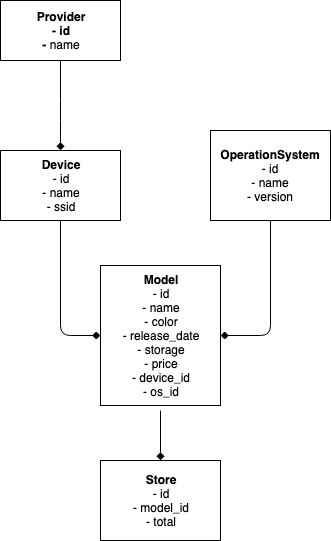

The diagram above was exported from draw.io. Its source (the exported page's mxGraphModel, read from the mxfile embedded in the PNG):
<mxGraphModel dx="523" dy="607" grid="1" gridSize="10" guides="1" tooltips="1" connect="1" arrows="1" fold="1" page="1" pageScale="1" pageWidth="1169" pageHeight="827" math="0" shadow="0">
  <root>
    <mxCell id="0" />
    <mxCell id="1" parent="0" />
    <mxCell id="st_cLsBBamPtGCORH2Mp-1" value="&lt;b&gt;Provider&lt;br&gt;- id&lt;br&gt;- &lt;/b&gt;name&lt;br&gt;" style="rounded=0;whiteSpace=wrap;html=1;" vertex="1" parent="1">
      <mxGeometry x="200" y="180" width="120" height="60" as="geometry" />
    </mxCell>
    <mxCell id="st_cLsBBamPtGCORH2Mp-2" value="&lt;b&gt;Device&lt;/b&gt;&lt;br&gt;- id&lt;br&gt;- name&lt;br&gt;- ssid&lt;br&gt;" style="rounded=0;whiteSpace=wrap;html=1;" vertex="1" parent="1">
      <mxGeometry x="200" y="330" width="120" height="70" as="geometry" />
    </mxCell>
    <mxCell id="st_cLsBBamPtGCORH2Mp-4" value="&lt;b&gt;OperationSystem&lt;/b&gt;&lt;br&gt;- id&lt;br&gt;- name&lt;br&gt;- version&lt;br&gt;" style="rounded=0;whiteSpace=wrap;html=1;" vertex="1" parent="1">
      <mxGeometry x="410" y="310" width="120" height="90" as="geometry" />
    </mxCell>
    <mxCell id="st_cLsBBamPtGCORH2Mp-5" value="&lt;b&gt;Store&lt;/b&gt;&lt;br&gt;- id&lt;br&gt;- model_id&lt;br&gt;- total&lt;br&gt;" style="rounded=0;whiteSpace=wrap;html=1;" vertex="1" parent="1">
      <mxGeometry x="300" y="640" width="120" height="80" as="geometry" />
    </mxCell>
    <mxCell id="st_cLsBBamPtGCORH2Mp-7" value="" style="endArrow=none;html=1;startArrow=diamond;startFill=1;exitX=0;exitY=0.5;exitDx=0;exitDy=0;" edge="1" parent="1" source="st_cLsBBamPtGCORH2Mp-8">
      <mxGeometry width="50" height="50" relative="1" as="geometry">
        <mxPoint x="210" y="450" as="sourcePoint" />
        <mxPoint x="260" y="400" as="targetPoint" />
        <Array as="points">
          <mxPoint x="260" y="515" />
        </Array>
      </mxGeometry>
    </mxCell>
    <mxCell id="st_cLsBBamPtGCORH2Mp-8" value="&lt;b&gt;Model&lt;/b&gt;&lt;br&gt;- id&lt;br&gt;- name&lt;br&gt;- color&lt;br&gt;- release_date&lt;br&gt;- storage&lt;br&gt;- price&lt;br&gt;- device_id&lt;br&gt;- os_id&lt;br&gt;" style="rounded=0;whiteSpace=wrap;html=1;" vertex="1" parent="1">
      <mxGeometry x="300" y="445" width="120" height="140" as="geometry" />
    </mxCell>
    <mxCell id="st_cLsBBamPtGCORH2Mp-9" value="" style="endArrow=none;html=1;startArrow=diamond;startFill=1;exitX=1;exitY=0.5;exitDx=0;exitDy=0;entryX=0.5;entryY=1;entryDx=0;entryDy=0;" edge="1" parent="1" source="st_cLsBBamPtGCORH2Mp-8" target="st_cLsBBamPtGCORH2Mp-4">
      <mxGeometry width="50" height="50" relative="1" as="geometry">
        <mxPoint x="370" y="455" as="sourcePoint" />
        <mxPoint x="270" y="410" as="targetPoint" />
        <Array as="points">
          <mxPoint x="470" y="515" />
        </Array>
      </mxGeometry>
    </mxCell>
    <mxCell id="st_cLsBBamPtGCORH2Mp-10" value="" style="endArrow=none;html=1;startArrow=diamond;startFill=1;exitX=0.5;exitY=0;exitDx=0;exitDy=0;" edge="1" parent="1" source="st_cLsBBamPtGCORH2Mp-5">
      <mxGeometry width="50" height="50" relative="1" as="geometry">
        <mxPoint x="280" y="650" as="sourcePoint" />
        <mxPoint x="360" y="590" as="targetPoint" />
      </mxGeometry>
    </mxCell>
    <mxCell id="st_cLsBBamPtGCORH2Mp-11" value="" style="endArrow=none;html=1;startArrow=diamond;startFill=1;exitX=0.5;exitY=0;exitDx=0;exitDy=0;entryX=0.5;entryY=1;entryDx=0;entryDy=0;" edge="1" parent="1" source="st_cLsBBamPtGCORH2Mp-2">
      <mxGeometry width="50" height="50" relative="1" as="geometry">
        <mxPoint x="210" y="355" as="sourcePoint" />
        <mxPoint x="260" y="240" as="targetPoint" />
        <Array as="points">
          <mxPoint x="260" y="290" />
        </Array>
      </mxGeometry>
    </mxCell>
  </root>
</mxGraphModel>